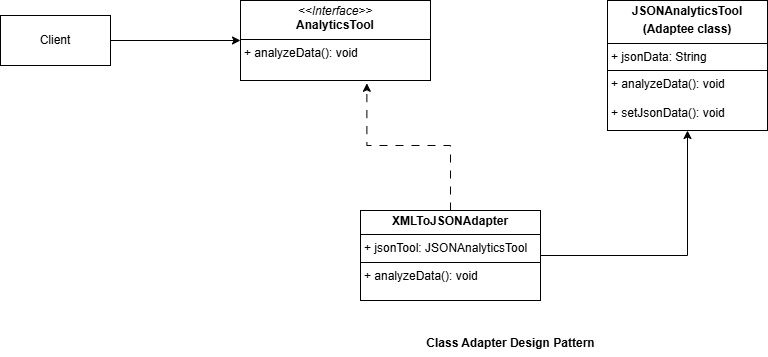

The diagram above was exported from draw.io. Its source (the exported page's mxGraphModel, read from the mxfile embedded in the PNG):
<mxGraphModel dx="909" dy="438" grid="1" gridSize="10" guides="1" tooltips="1" connect="1" arrows="1" fold="1" page="1" pageScale="1" pageWidth="827" pageHeight="1169" math="0" shadow="0">
  <root>
    <mxCell id="0" />
    <mxCell id="1" parent="0" />
    <mxCell id="XvYAIvdu1-1tL9glSUKj-3" value="&lt;p style=&quot;margin:0px;margin-top:4px;text-align:center;&quot;&gt;&lt;i&gt;&amp;lt;&amp;lt;Interface&amp;gt;&amp;gt;&lt;/i&gt;&lt;br&gt;&lt;b&gt;AnalyticsTool&lt;/b&gt;&lt;/p&gt;&lt;hr size=&quot;1&quot; style=&quot;border-style:solid;&quot;&gt;&lt;p style=&quot;margin:0px;margin-left:4px;&quot;&gt;+ analyzeData(): void&lt;br&gt;&lt;/p&gt;" style="verticalAlign=top;align=left;overflow=fill;html=1;whiteSpace=wrap;" vertex="1" parent="1">
      <mxGeometry x="300" y="80" width="190" height="80" as="geometry" />
    </mxCell>
    <mxCell id="XvYAIvdu1-1tL9glSUKj-12" style="edgeStyle=orthogonalEdgeStyle;rounded=0;orthogonalLoop=1;jettySize=auto;html=1;entryX=0.5;entryY=1;entryDx=0;entryDy=0;" edge="1" parent="1" source="XvYAIvdu1-1tL9glSUKj-5" target="XvYAIvdu1-1tL9glSUKj-11">
      <mxGeometry relative="1" as="geometry" />
    </mxCell>
    <mxCell id="XvYAIvdu1-1tL9glSUKj-5" value="&lt;p style=&quot;margin:0px;margin-top:4px;text-align:center;&quot;&gt;&lt;b&gt;XMLToJSONAdapter&lt;/b&gt;&lt;/p&gt;&lt;hr size=&quot;1&quot; style=&quot;border-style:solid;&quot;&gt;&lt;p style=&quot;margin:0px;margin-left:4px;&quot;&gt;+ jsonTool: JSONAnalyticsTool&lt;/p&gt;&lt;hr size=&quot;1&quot; style=&quot;border-style:solid;&quot;&gt;&lt;p style=&quot;margin:0px;margin-left:4px;&quot;&gt;+ analyzeData(): void&lt;/p&gt;" style="verticalAlign=top;align=left;overflow=fill;html=1;whiteSpace=wrap;" vertex="1" parent="1">
      <mxGeometry x="420" y="290" width="180" height="90" as="geometry" />
    </mxCell>
    <mxCell id="XvYAIvdu1-1tL9glSUKj-6" style="edgeStyle=orthogonalEdgeStyle;rounded=0;orthogonalLoop=1;jettySize=auto;html=1;entryX=0.665;entryY=1.035;entryDx=0;entryDy=0;entryPerimeter=0;dashed=1;dashPattern=8 8;" edge="1" parent="1" source="XvYAIvdu1-1tL9glSUKj-5" target="XvYAIvdu1-1tL9glSUKj-3">
      <mxGeometry relative="1" as="geometry" />
    </mxCell>
    <mxCell id="XvYAIvdu1-1tL9glSUKj-11" value="&lt;p style=&quot;margin:0px;margin-top:4px;text-align:center;&quot;&gt;&lt;b&gt;JSONAnalyticsTool&lt;/b&gt;&lt;/p&gt;&lt;p style=&quot;margin:0px;margin-top:4px;text-align:center;&quot;&gt;&lt;b&gt;(Adaptee class)&lt;/b&gt;&lt;/p&gt;&lt;hr size=&quot;1&quot; style=&quot;border-style:solid;&quot;&gt;&lt;p style=&quot;margin:0px;margin-left:4px;&quot;&gt;+ jsonData: String&lt;/p&gt;&lt;hr size=&quot;1&quot; style=&quot;border-style:solid;&quot;&gt;&lt;p style=&quot;margin:0px;margin-left:4px;&quot;&gt;+ analyzeData(): void&lt;/p&gt;&lt;p style=&quot;margin:0px;margin-left:4px;&quot;&gt;&lt;br&gt;&lt;/p&gt;&lt;p style=&quot;margin:0px;margin-left:4px;&quot;&gt;+ setJsonData(): void&lt;/p&gt;" style="verticalAlign=top;align=left;overflow=fill;html=1;whiteSpace=wrap;" vertex="1" parent="1">
      <mxGeometry x="667" y="80" width="160" height="130" as="geometry" />
    </mxCell>
    <mxCell id="XvYAIvdu1-1tL9glSUKj-14" style="edgeStyle=orthogonalEdgeStyle;rounded=0;orthogonalLoop=1;jettySize=auto;html=1;entryX=0;entryY=0.5;entryDx=0;entryDy=0;" edge="1" parent="1" source="XvYAIvdu1-1tL9glSUKj-13" target="XvYAIvdu1-1tL9glSUKj-3">
      <mxGeometry relative="1" as="geometry" />
    </mxCell>
    <mxCell id="XvYAIvdu1-1tL9glSUKj-13" value="Client" style="html=1;whiteSpace=wrap;" vertex="1" parent="1">
      <mxGeometry x="60" y="95" width="110" height="50" as="geometry" />
    </mxCell>
    <mxCell id="XvYAIvdu1-1tL9glSUKj-15" value="Class Adapter Design Pattern" style="text;align=center;fontStyle=1;verticalAlign=middle;spacingLeft=3;spacingRight=3;strokeColor=none;rotatable=0;points=[[0,0.5],[1,0.5]];portConstraint=eastwest;html=1;" vertex="1" parent="1">
      <mxGeometry x="530" y="410" width="80" height="26" as="geometry" />
    </mxCell>
  </root>
</mxGraphModel>